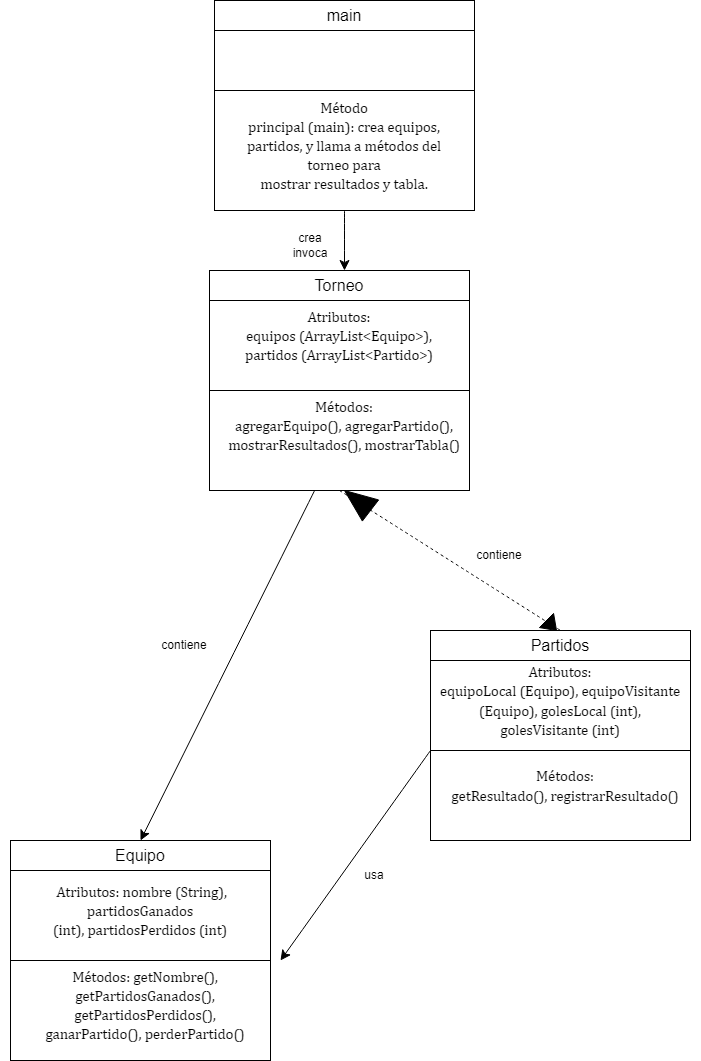

The diagram above was exported from draw.io. Its source (the exported page's mxGraphModel, read from the mxfile embedded in the PNG):
<mxGraphModel dx="1272" dy="878" grid="1" gridSize="10" guides="1" tooltips="1" connect="1" arrows="1" fold="1" page="1" pageScale="1" pageWidth="827" pageHeight="1169" math="0" shadow="0">
  <root>
    <mxCell id="0" />
    <mxCell id="1" parent="0" />
    <mxCell id="axGXH04rbIqbOOuol2O4-1" value="" style="rounded=0;whiteSpace=wrap;html=1;" parent="1" vertex="1">
      <mxGeometry x="80" y="900" width="260" height="160" as="geometry" />
    </mxCell>
    <mxCell id="r-d43HaK6iMu4Fl-xCDA-1" value="" style="rounded=0;whiteSpace=wrap;html=1;" vertex="1" parent="1">
      <mxGeometry x="80" y="900" width="260" height="30" as="geometry" />
    </mxCell>
    <mxCell id="r-d43HaK6iMu4Fl-xCDA-2" value="" style="rounded=0;whiteSpace=wrap;html=1;" vertex="1" parent="1">
      <mxGeometry x="80" y="1020" width="260" height="100" as="geometry" />
    </mxCell>
    <mxCell id="r-d43HaK6iMu4Fl-xCDA-3" value="Equipo" style="text;strokeColor=none;fillColor=none;html=1;align=center;verticalAlign=middle;whiteSpace=wrap;rounded=0;fontSize=16;" vertex="1" parent="1">
      <mxGeometry x="180" y="900" width="60" height="30" as="geometry" />
    </mxCell>
    <mxCell id="r-d43HaK6iMu4Fl-xCDA-4" value="&lt;span style=&quot;font-size:11.0pt;line-height:&lt;br/&gt;115%;font-family:&amp;quot;Cambria&amp;quot;,serif;mso-ascii-theme-font:minor-latin;mso-fareast-font-family:&lt;br/&gt;&amp;quot;MS Mincho&amp;quot;;mso-fareast-theme-font:minor-fareast;mso-hansi-theme-font:minor-latin;&lt;br/&gt;mso-bidi-font-family:&amp;quot;Times New Roman&amp;quot;;mso-bidi-theme-font:minor-bidi;&lt;br/&gt;mso-ansi-language:EN-US;mso-fareast-language:EN-US;mso-bidi-language:AR-SA&quot; lang=&quot;EN-US&quot;&gt;&amp;nbsp;Atributos: nombre (String), partidosGanados&lt;br/&gt;(int), partidosPerdidos (int)&lt;/span&gt;" style="text;strokeColor=none;fillColor=none;html=1;align=center;verticalAlign=middle;whiteSpace=wrap;rounded=0;fontSize=16;" vertex="1" parent="1">
      <mxGeometry x="70" y="930" width="280" height="80" as="geometry" />
    </mxCell>
    <mxCell id="r-d43HaK6iMu4Fl-xCDA-5" value="&lt;span style=&quot;font-size:11.0pt;line-height:&lt;br/&gt;115%;font-family:&amp;quot;Cambria&amp;quot;,serif;mso-ascii-theme-font:minor-latin;mso-fareast-font-family:&lt;br/&gt;&amp;quot;MS Mincho&amp;quot;;mso-fareast-theme-font:minor-fareast;mso-hansi-theme-font:minor-latin;&lt;br/&gt;mso-bidi-font-family:&amp;quot;Times New Roman&amp;quot;;mso-bidi-theme-font:minor-bidi;&lt;br/&gt;mso-ansi-language:EN-US;mso-fareast-language:EN-US;mso-bidi-language:AR-SA&quot; lang=&quot;EN-US&quot;&gt;&lt;br&gt;Métodos: getNombre(), getPartidosGanados(), getPartidosPerdidos(),&lt;br&gt;ganarPartido(), perderPartido()&lt;/span&gt;" style="text;strokeColor=none;fillColor=none;html=1;align=center;verticalAlign=middle;whiteSpace=wrap;rounded=0;fontSize=16;" vertex="1" parent="1">
      <mxGeometry x="80" y="1020" width="270" height="70" as="geometry" />
    </mxCell>
    <mxCell id="r-d43HaK6iMu4Fl-xCDA-53" style="edgeStyle=none;curved=1;rounded=0;orthogonalLoop=1;jettySize=auto;html=1;exitX=0;exitY=0.75;exitDx=0;exitDy=0;entryX=1;entryY=0;entryDx=0;entryDy=0;fontSize=12;startSize=8;endSize=8;" edge="1" parent="1" source="r-d43HaK6iMu4Fl-xCDA-18" target="r-d43HaK6iMu4Fl-xCDA-5">
      <mxGeometry relative="1" as="geometry" />
    </mxCell>
    <mxCell id="r-d43HaK6iMu4Fl-xCDA-18" value="" style="rounded=0;whiteSpace=wrap;html=1;" vertex="1" parent="1">
      <mxGeometry x="500" y="690" width="260" height="160" as="geometry" />
    </mxCell>
    <mxCell id="r-d43HaK6iMu4Fl-xCDA-19" value="" style="rounded=0;whiteSpace=wrap;html=1;" vertex="1" parent="1">
      <mxGeometry x="500" y="690" width="260" height="30" as="geometry" />
    </mxCell>
    <mxCell id="r-d43HaK6iMu4Fl-xCDA-20" value="" style="rounded=0;whiteSpace=wrap;html=1;" vertex="1" parent="1">
      <mxGeometry x="500" y="810" width="260" height="90" as="geometry" />
    </mxCell>
    <mxCell id="r-d43HaK6iMu4Fl-xCDA-21" value="Partidos" style="text;strokeColor=none;fillColor=none;html=1;align=center;verticalAlign=middle;whiteSpace=wrap;rounded=0;fontSize=16;" vertex="1" parent="1">
      <mxGeometry x="600" y="690" width="60" height="30" as="geometry" />
    </mxCell>
    <mxCell id="r-d43HaK6iMu4Fl-xCDA-22" value="&lt;span style=&quot;font-size:11.0pt;line-height:&lt;br/&gt;115%;font-family:&amp;quot;Cambria&amp;quot;,serif;mso-ascii-theme-font:minor-latin;mso-fareast-font-family:&lt;br/&gt;&amp;quot;MS Mincho&amp;quot;;mso-fareast-theme-font:minor-fareast;mso-hansi-theme-font:minor-latin;&lt;br/&gt;mso-bidi-font-family:&amp;quot;Times New Roman&amp;quot;;mso-bidi-theme-font:minor-bidi;&lt;br/&gt;mso-ansi-language:EN-US;mso-fareast-language:EN-US;mso-bidi-language:AR-SA&quot; lang=&quot;EN-US&quot;&gt;Atributos:&lt;br/&gt;equipoLocal (Equipo), equipoVisitante (Equipo), golesLocal (int),&lt;br/&gt;golesVisitante (int)&lt;/span&gt;" style="text;strokeColor=none;fillColor=none;html=1;align=center;verticalAlign=middle;whiteSpace=wrap;rounded=0;fontSize=16;" vertex="1" parent="1">
      <mxGeometry x="505" y="750" width="250" height="20" as="geometry" />
    </mxCell>
    <mxCell id="r-d43HaK6iMu4Fl-xCDA-23" value="&lt;span style=&quot;font-size:11.0pt;line-height:&lt;br/&gt;115%;font-family:&amp;quot;Cambria&amp;quot;,serif;mso-ascii-theme-font:minor-latin;mso-fareast-font-family:&lt;br/&gt;&amp;quot;MS Mincho&amp;quot;;mso-fareast-theme-font:minor-fareast;mso-hansi-theme-font:minor-latin;&lt;br/&gt;mso-bidi-font-family:&amp;quot;Times New Roman&amp;quot;;mso-bidi-theme-font:minor-bidi;&lt;br/&gt;mso-ansi-language:EN-US;mso-fareast-language:EN-US;mso-bidi-language:AR-SA&quot; lang=&quot;EN-US&quot;&gt;Métodos:&lt;br/&gt;getResultado(), registrarResultado()&lt;/span&gt;" style="text;strokeColor=none;fillColor=none;html=1;align=center;verticalAlign=middle;whiteSpace=wrap;rounded=0;fontSize=16;" vertex="1" parent="1">
      <mxGeometry x="500" y="810" width="270" height="70" as="geometry" />
    </mxCell>
    <mxCell id="r-d43HaK6iMu4Fl-xCDA-24" value="" style="rounded=0;whiteSpace=wrap;html=1;" vertex="1" parent="1">
      <mxGeometry x="279" y="330" width="260" height="160" as="geometry" />
    </mxCell>
    <mxCell id="r-d43HaK6iMu4Fl-xCDA-25" value="" style="rounded=0;whiteSpace=wrap;html=1;" vertex="1" parent="1">
      <mxGeometry x="279" y="330" width="260" height="30" as="geometry" />
    </mxCell>
    <mxCell id="r-d43HaK6iMu4Fl-xCDA-42" style="edgeStyle=none;curved=1;rounded=0;orthogonalLoop=1;jettySize=auto;html=1;entryX=0.5;entryY=0;entryDx=0;entryDy=0;fontSize=12;startSize=8;endSize=8;" edge="1" parent="1" source="r-d43HaK6iMu4Fl-xCDA-26" target="r-d43HaK6iMu4Fl-xCDA-3">
      <mxGeometry relative="1" as="geometry" />
    </mxCell>
    <mxCell id="r-d43HaK6iMu4Fl-xCDA-26" value="" style="rounded=0;whiteSpace=wrap;html=1;" vertex="1" parent="1">
      <mxGeometry x="279" y="450" width="260" height="100" as="geometry" />
    </mxCell>
    <mxCell id="r-d43HaK6iMu4Fl-xCDA-27" value="Torneo" style="text;strokeColor=none;fillColor=none;html=1;align=center;verticalAlign=middle;whiteSpace=wrap;rounded=0;fontSize=16;" vertex="1" parent="1">
      <mxGeometry x="379" y="330" width="60" height="30" as="geometry" />
    </mxCell>
    <mxCell id="r-d43HaK6iMu4Fl-xCDA-28" value="&lt;span style=&quot;font-size:11.0pt;line-height:&lt;br/&gt;115%;font-family:&amp;quot;Cambria&amp;quot;,serif;mso-ascii-theme-font:minor-latin;mso-fareast-font-family:&lt;br/&gt;&amp;quot;MS Mincho&amp;quot;;mso-fareast-theme-font:minor-fareast;mso-hansi-theme-font:minor-latin;&lt;br/&gt;mso-bidi-font-family:&amp;quot;Times New Roman&amp;quot;;mso-bidi-theme-font:minor-bidi;&lt;br/&gt;mso-ansi-language:EN-US;mso-fareast-language:EN-US;mso-bidi-language:AR-SA&quot; lang=&quot;EN-US&quot;&gt;Atributos:&lt;br/&gt;equipos (ArrayList&amp;lt;Equipo&amp;gt;), partidos (ArrayList&amp;lt;Partido&amp;gt;)&lt;/span&gt;" style="text;strokeColor=none;fillColor=none;html=1;align=center;verticalAlign=middle;whiteSpace=wrap;rounded=0;fontSize=16;" vertex="1" parent="1">
      <mxGeometry x="299" y="350" width="220" height="90" as="geometry" />
    </mxCell>
    <mxCell id="r-d43HaK6iMu4Fl-xCDA-29" value="&lt;span style=&quot;font-size:11.0pt;line-height:&lt;br/&gt;115%;font-family:&amp;quot;Cambria&amp;quot;,serif;mso-ascii-theme-font:minor-latin;mso-fareast-font-family:&lt;br/&gt;&amp;quot;MS Mincho&amp;quot;;mso-fareast-theme-font:minor-fareast;mso-hansi-theme-font:minor-latin;&lt;br/&gt;mso-bidi-font-family:&amp;quot;Times New Roman&amp;quot;;mso-bidi-theme-font:minor-bidi;&lt;br/&gt;mso-ansi-language:EN-US;mso-fareast-language:EN-US;mso-bidi-language:AR-SA&quot; lang=&quot;EN-US&quot;&gt;Métodos:&lt;br/&gt;agregarEquipo(), agregarPartido(), mostrarResultados(), mostrarTabla()&lt;/span&gt;" style="text;strokeColor=none;fillColor=none;html=1;align=center;verticalAlign=middle;whiteSpace=wrap;rounded=0;fontSize=16;" vertex="1" parent="1">
      <mxGeometry x="279" y="450" width="270" height="70" as="geometry" />
    </mxCell>
    <mxCell id="r-d43HaK6iMu4Fl-xCDA-30" value="" style="rounded=0;whiteSpace=wrap;html=1;" vertex="1" parent="1">
      <mxGeometry x="284" y="60" width="260" height="90" as="geometry" />
    </mxCell>
    <mxCell id="r-d43HaK6iMu4Fl-xCDA-31" value="" style="rounded=0;whiteSpace=wrap;html=1;" vertex="1" parent="1">
      <mxGeometry x="284" y="60" width="260" height="30" as="geometry" />
    </mxCell>
    <mxCell id="r-d43HaK6iMu4Fl-xCDA-39" style="edgeStyle=none;curved=1;rounded=0;orthogonalLoop=1;jettySize=auto;html=1;fontSize=12;startSize=8;endSize=8;" edge="1" parent="1" source="r-d43HaK6iMu4Fl-xCDA-32">
      <mxGeometry relative="1" as="geometry">
        <mxPoint x="414" y="330" as="targetPoint" />
      </mxGeometry>
    </mxCell>
    <mxCell id="r-d43HaK6iMu4Fl-xCDA-32" value="" style="rounded=0;whiteSpace=wrap;html=1;" vertex="1" parent="1">
      <mxGeometry x="284" y="150" width="260" height="120" as="geometry" />
    </mxCell>
    <mxCell id="r-d43HaK6iMu4Fl-xCDA-33" value="main" style="text;strokeColor=none;fillColor=none;html=1;align=center;verticalAlign=middle;whiteSpace=wrap;rounded=0;fontSize=16;" vertex="1" parent="1">
      <mxGeometry x="384" y="60" width="60" height="30" as="geometry" />
    </mxCell>
    <mxCell id="r-d43HaK6iMu4Fl-xCDA-35" value="&lt;span style=&quot;font-size:11.0pt;line-height:&lt;br/&gt;115%;font-family:&amp;quot;Cambria&amp;quot;,serif;mso-ascii-theme-font:minor-latin;mso-fareast-font-family:&lt;br/&gt;&amp;quot;MS Mincho&amp;quot;;mso-fareast-theme-font:minor-fareast;mso-hansi-theme-font:minor-latin;&lt;br/&gt;mso-bidi-font-family:&amp;quot;Times New Roman&amp;quot;;mso-bidi-theme-font:minor-bidi;&lt;br/&gt;mso-ansi-language:EN-US;mso-fareast-language:EN-US;mso-bidi-language:AR-SA&quot; lang=&quot;EN-US&quot;&gt;Método&lt;br/&gt;principal (main): crea equipos, partidos, y llama a métodos del torneo para&lt;br/&gt;mostrar resultados y tabla.&lt;/span&gt;" style="text;strokeColor=none;fillColor=none;html=1;align=center;verticalAlign=middle;whiteSpace=wrap;rounded=0;fontSize=16;" vertex="1" parent="1">
      <mxGeometry x="299" y="170" width="230" height="70" as="geometry" />
    </mxCell>
    <mxCell id="r-d43HaK6iMu4Fl-xCDA-49" value="" style="endArrow=none;dashed=1;html=1;rounded=0;fontSize=12;startSize=8;endSize=8;curved=1;entryX=0.5;entryY=0;entryDx=0;entryDy=0;exitX=0.5;exitY=1;exitDx=0;exitDy=0;" edge="1" parent="1" source="r-d43HaK6iMu4Fl-xCDA-26" target="r-d43HaK6iMu4Fl-xCDA-21">
      <mxGeometry width="50" height="50" relative="1" as="geometry">
        <mxPoint x="590" y="470" as="sourcePoint" />
        <mxPoint x="640" y="420" as="targetPoint" />
      </mxGeometry>
    </mxCell>
    <mxCell id="r-d43HaK6iMu4Fl-xCDA-50" value="" style="shape=mxgraph.arrows2.wedgeArrow;html=1;bendable=0;startWidth=13.333333333333336;fillColor=strokeColor;defaultFillColor=invert;defaultGradientColor=invert;rounded=0;fontSize=12;startSize=8;endSize=8;curved=1;" edge="1" parent="1">
      <mxGeometry width="100" height="100" relative="1" as="geometry">
        <mxPoint x="440" y="570" as="sourcePoint" />
        <mxPoint x="414" y="550" as="targetPoint" />
      </mxGeometry>
    </mxCell>
    <mxCell id="r-d43HaK6iMu4Fl-xCDA-51" value="" style="shape=mxgraph.arrows2.wedgeArrow;html=1;bendable=0;startWidth=10;fillColor=strokeColor;defaultFillColor=invert;defaultGradientColor=invert;rounded=0;fontSize=12;startSize=8;endSize=8;curved=1;" edge="1" parent="1">
      <mxGeometry width="100" height="100" relative="1" as="geometry">
        <mxPoint x="616" y="680" as="sourcePoint" />
        <mxPoint x="626" y="690" as="targetPoint" />
      </mxGeometry>
    </mxCell>
    <mxCell id="r-d43HaK6iMu4Fl-xCDA-52" value="usa" style="text;html=1;align=center;verticalAlign=middle;whiteSpace=wrap;rounded=0;" vertex="1" parent="1">
      <mxGeometry x="414" y="920" width="60" height="30" as="geometry" />
    </mxCell>
    <mxCell id="r-d43HaK6iMu4Fl-xCDA-54" value="crea invoca" style="text;html=1;align=center;verticalAlign=middle;whiteSpace=wrap;rounded=0;" vertex="1" parent="1">
      <mxGeometry x="350" y="290" width="60" height="30" as="geometry" />
    </mxCell>
    <mxCell id="r-d43HaK6iMu4Fl-xCDA-57" value="contiene" style="text;html=1;align=center;verticalAlign=middle;whiteSpace=wrap;rounded=0;" vertex="1" parent="1">
      <mxGeometry x="224" y="690" width="60" height="30" as="geometry" />
    </mxCell>
    <mxCell id="r-d43HaK6iMu4Fl-xCDA-58" value="contiene" style="text;html=1;align=center;verticalAlign=middle;whiteSpace=wrap;rounded=0;" vertex="1" parent="1">
      <mxGeometry x="539" y="600" width="60" height="30" as="geometry" />
    </mxCell>
  </root>
</mxGraphModel>